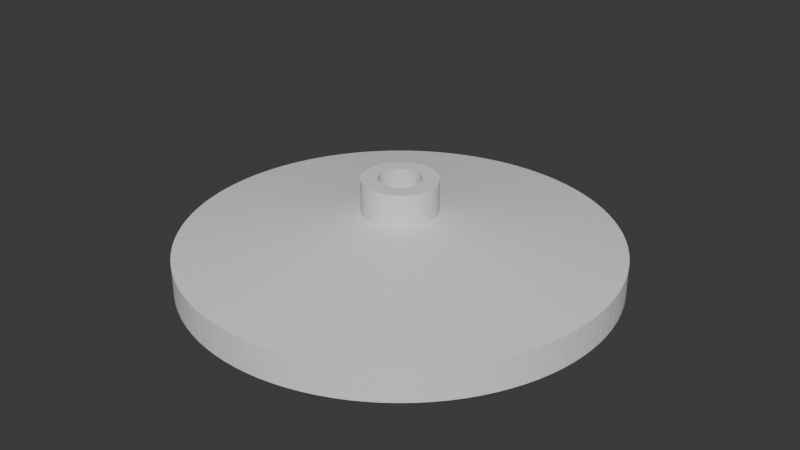 # Source: telo_vrasheniya.blend  (saved by Blender 5.1.30; exported with 4.5.12 LTS)
import bpy
from mathutils import Matrix  # noqa: F401  (used for matrix-valued properties, if any)

bpy.ops.wm.read_factory_settings(use_empty=True)
scene = bpy.context.scene
scene.name = 'Scene'

# ---- world
world_world = bpy.data.worlds.new('World'); scene.world = world_world
world_world.use_nodes = True; world_world.node_tree.nodes.clear()
_N = world_world.node_tree.nodes; _L = world_world.node_tree.links
n0 = _N.new('ShaderNodeOutputWorld'); n0.name = 'World Output'; n0.location = (200, 100)
n1 = _N.new('ShaderNodeBackground'); n1.name = 'Background'; n1.location = (-200, 100)
n1.inputs[0].default_value = (0.05088, 0.05088, 0.05088, 1.0)
_L.new(n1.outputs[0], n0.inputs[0])
n0.is_active_output = True
world_world.color = (0.05088, 0.05088, 0.05088)
world_world.sun_shadow_jitter_overblur = 0.0

# ---- meshes
me_sketch_002 = bpy.data.meshes.new('Sketch.002')
me_sketch_002.from_pydata([(-0.06647, -0.004056, 0.0), (-0.06647, 0.005944, 0.0), (-0.01147, 0.01594, 0.0), (-0.01147, 0.02594, 0.0), (-0.006472, 0.02594, 0.0), (-0.006472, 0.002944, 0.0), (-0.05647, 0.002944, 0.0), (-0.05655, 0.002944, 0.0), (-0.05664, 0.002942, 0.0), (-0.05672, 0.002938, 0.0), (-0.0568, 0.002934, 0.0), (-0.05688, 0.002928, 0.0), (-0.05696, 0.002921, 0.0), (-0.05704, 0.002912, 0.0), (-0.05712, 0.002902, 0.0), (-0.0572, 0.002891, 0.0), (-0.05728, 0.002879, 0.0), (-0.05736, 0.002865, 0.0), (-0.05744, 0.002851, 0.0), (-0.05752, 0.002835, 0.0), (-0.0576, 0.002817, 0.0), (-0.05767, 0.002799, 0.0), (-0.05775, 0.00278, 0.0), (-0.05783, 0.002759, 0.0), (-0.0579, 0.002737, 0.0), (-0.05798, 0.002714, 0.0), (-0.05805, 0.002689, 0.0), (-0.05813, 0.002664, 0.0), (-0.0582, 0.002638, 0.0), (-0.05827, 0.00261, 0.0), (-0.05835, 0.002581, 0.0), (-0.05842, 0.002551, 0.0), (-0.05849, 0.002521, 0.0), (-0.05856, 0.002489, 0.0), (-0.05863, 0.002456, 0.0), (-0.0587, 0.002421, 0.0), (-0.05877, 0.002386, 0.0), (-0.05884, 0.00235, 0.0), (-0.05891, 0.002313, 0.0), (-0.05897, 0.002275, 0.0), (-0.05904, 0.002235, 0.0), (-0.05911, 0.002195, 0.0), (-0.05917, 0.002154, 0.0), (-0.05924, 0.002112, 0.0), (-0.0593, 0.002069, 0.0), (-0.05936, 0.002025, 0.0), (-0.05942, 0.00198, 0.0), (-0.05949, 0.001934, 0.0), (-0.05955, 0.001887, 0.0), (-0.05961, 0.001839, 0.0), (-0.05967, 0.00179, 0.0), (-0.05973, 0.001741, 0.0), (-0.05978, 0.00169, 0.0), (-0.05984, 0.001639, 0.0), (-0.0599, 0.001587, 0.0), (-0.05995, 0.001534, 0.0), (-0.06001, 0.00148, 0.0), (-0.06006, 0.001425, 0.0), (-0.06011, 0.00137, 0.0), (-0.06017, 0.001313, 0.0), (-0.06022, 0.001256, 0.0), (-0.06027, 0.001198, 0.0), (-0.06032, 0.00114, 0.0), (-0.06037, 0.00108, 0.0), (-0.06041, 0.00102, 0.0), (-0.06046, 0.000959, 0.0), (-0.06051, 0.0008973, 0.0), (-0.06055, 0.0008349, 0.0), (-0.0606, 0.0007718, 0.0), (-0.06064, 0.0007079, 0.0), (-0.06068, 0.0006434, 0.0), (-0.06072, 0.0005782, 0.0), (-0.06076, 0.0005123, 0.0), (-0.0608, 0.0004457, 0.0), (-0.06084, 0.0003785, 0.0), (-0.06088, 0.0003107, 0.0), (-0.06091, 0.0002422, 0.0), (-0.06095, 0.0001731, 0.0), (-0.06098, 0.0001034, 0.0), (-0.06102, 3.303e-05, 0.0), (-0.06105, -3.788e-05, 0.0), (-0.06108, -0.0001094, 0.0), (-0.06111, -0.0001814, 0.0), (-0.06114, -0.0002541, 0.0), (-0.06116, -0.0003272, 0.0), (-0.06119, -0.000401, 0.0), (-0.06122, -0.0004752, 0.0), (-0.06124, -0.00055, 0.0), (-0.06126, -0.0006253, 0.0), (-0.06129, -0.000701, 0.0), (-0.06131, -0.0007773, 0.0), (-0.06133, -0.000854, 0.0), (-0.06134, -0.0009313, 0.0), (-0.06136, -0.001009, 0.0), (-0.06138, -0.001087, 0.0), (-0.06139, -0.001166, 0.0), (-0.06141, -0.001245, 0.0), (-0.06142, -0.001324, 0.0), (-0.06143, -0.001404, 0.0), (-0.06144, -0.001484, 0.0), (-0.06145, -0.001565, 0.0), (-0.06145, -0.001646, 0.0), (-0.06146, -0.001727, 0.0), (-0.06147, -0.001809, 0.0), (-0.06147, -0.001891, 0.0), (-0.06147, -0.001973, 0.0), (-0.06147, -0.002056, 0.0), (-0.06147, -0.004056, 0.0)], [], [(81, 80, 79, 78, 77, 76, 75, 74, 73, 72, 71, 70, 69, 68, 67, 66, 65, 64, 63, 62, 61, 60, 59, 58, 57, 56, 55, 54, 53, 52, 51, 50, 49, 48, 47, 46, 45, 44, 43, 42, 41, 40, 39, 38, 37, 36, 35, 34, 33, 32, 31, 30, 29, 28, 27, 26, 25, 24, 23, 22, 21, 20, 19, 18, 17, 16, 15, 14, 13, 12, 11, 10, 9, 8, 7, 6, 5, 4, 3, 2, 1, 0, 107, 106, 105, 104, 103, 102, 101, 100, 99, 98, 97, 96, 95, 94, 93, 92, 91, 90, 89, 88, 87, 86, 85, 84, 83, 82)])
_uv = me_sketch_002.uv_layers.new(name='UVКарта')
_uv.uv.foreach_set('vector', [0.7508, 0.0, 0.7497, 0.0, 0.7486, 0.0, 0.7475, 0.0, 0.7464, 0.0, 0.7453, 0.0, 0.7442, 0.0, 0.743, 0.0, 0.7419, 0.0, 0.7408, 0.0, 0.7397, 0.0, 0.7386, 0.0, 0.7375, 0.0, 0.7364, 0.0, 0.7353, 0.0, 0.7341, 0.0, 0.733, 0.0, 0.7319, 0.0, 0.7308, 0.0, 0.7297, 0.0, 0.7286, 0.0, 0.7275, 0.0, 0.7264, 0.0, 0.7253, 0.0, 0.7241, 0.0, 0.723, 0.0, 0.7219, 0.0, 0.7208, 0.0, 0.7197, 0.0, 0.7186, 0.0, 0.7175, 0.0, 0.7164, 0.0, 0.7152, 0.0, 0.7141, 0.0, 0.713, 0.0, 0.7119, 0.0, 0.7108, 0.0, 0.7097, 0.0, 0.7086, 0.0, 0.7075, 0.0, 0.7063, 0.0, 0.7052, 0.0, 0.7041, 0.0, 0.703, 0.0, 0.7019, 0.0, 0.7008, 0.0, 0.6997, 0.0, 0.6986, 0.0, 0.6974, 0.0, 0.6963, 0.0, 0.6952, 0.0, 0.6941, 0.0, 0.693, 0.0, 0.6919, 0.0, 0.6908, 0.0, 0.6897, 0.0, 0.6885, 0.0, 0.6874, 0.0, 0.6863, 0.0, 0.6852, 0.0, 0.6841, 0.0, 0.683, 0.0, 0.6819, 0.0, 0.6808, 0.0, 0.6796, 0.0, 0.6785, 0.0, 0.6774, 0.0, 0.6763, 0.0, 0.6752, 0.0, 0.6741, 0.0, 0.673, 0.0, 0.6719, 0.0, 0.6707, 0.0, 0.6696, 0.0, 0.6685, 0.0, 0.6674, 0.0, 0.5562, 0.0, 0.4449, 0.0, 0.3337, 0.0, 0.2225, 0.0, 0.1112, 0.0, 0.0, 0.0, 0.8899, 0.0, 0.7786, 0.0, 0.7775, 0.0, 0.7764, 0.0, 0.7753, 0.0, 0.7742, 0.0, 0.7731, 0.0, 0.772, 0.0, 0.7709, 0.0, 0.7697, 0.0, 0.7686, 0.0, 0.7675, 0.0, 0.7664, 0.0, 0.7653, 0.0, 0.7642, 0.0, 0.7631, 0.0, 0.762, 0.0, 0.7608, 0.0, 0.7597, 0.0, 0.7586, 0.0, 0.7575, 0.0, 0.7564, 0.0, 0.7553, 0.0, 0.7542, 0.0, 0.7531, 0.0, 0.7519, 0.0])
me_sketch_002.update()

# ---- objects
ob_sketch = bpy.data.objects.new('Sketch', me_sketch_002)

# ---- transforms, parenting, visibility, modifiers, constraints
ob_sketch.location = (0.0, 0.0, 0.0)
ob_sketch.rotation_euler = (1.571, -0.0, 1.571)
_m = ob_sketch.modifiers.new('Винт', 'SCREW')
_m.steps = 100
_m.render_steps = 100
_m.axis = 'Y'

# ---- collection membership
scene.collection.objects.link(ob_sketch)

# ---- scene / render settings (as saved in the file)
scene.frame_start = 1; scene.frame_end = 250; scene.frame_set(1)
scene.render.engine = 'BLENDER_EEVEE_NEXT'
scene.render.bake_bias = 0.0
scene.render.bake_samples = 0
scene.cycles.sampling_pattern = 'TABULATED_SOBOL'
scene.eevee.use_volume_custom_range = False
bpy.context.view_layer.update()

# ---- added for rendering (the .blend has no active camera and no usable light): camera, sun
cam_auto = bpy.data.cameras.new('AutoCamera')
cam_auto.lens = 50.0
cam_auto.sensor_width = 36.0
cam_auto.clip_end = 1000.0
ob_auto_camera = bpy.data.objects.new('AutoCamera', cam_auto)
scene.collection.objects.link(ob_auto_camera)
ob_auto_camera.location = (0.185045, -0.222054, 0.15898)
ob_auto_camera.rotation_euler = (1.09748, -7.21219e-08, 0.694738)
scene.camera = ob_auto_camera
light_auto_sun = bpy.data.lights.new('AutoSun', 'SUN')
light_auto_sun.energy = 3.0
light_auto_sun.angle = 0.0523599
ob_auto_sun = bpy.data.objects.new('AutoSun', light_auto_sun)
scene.collection.objects.link(ob_auto_sun)
ob_auto_sun.rotation_euler = (0.872665, 0.174533, 0.523599)
bpy.context.view_layer.update()

